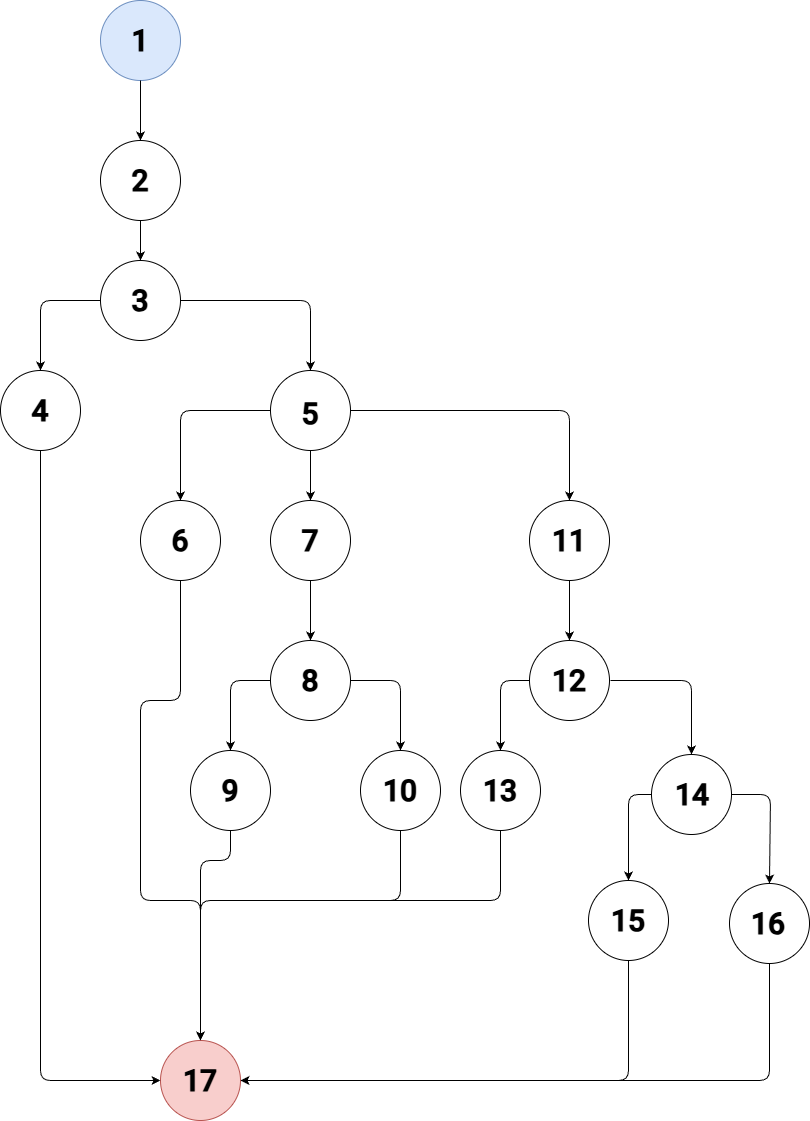

The diagram above was exported from draw.io. Its source (the exported page's mxGraphModel, read from the mxfile embedded in the PNG):
<mxGraphModel dx="950" dy="2190" grid="1" gridSize="10" guides="1" tooltips="1" connect="1" arrows="1" fold="1" page="1" pageScale="1" pageWidth="850" pageHeight="1100" math="0" shadow="0">
  <root>
    <mxCell id="0" />
    <mxCell id="1" parent="0" />
    <mxCell id="4" value="" style="group" vertex="1" connectable="0" parent="1">
      <mxGeometry x="240" y="20" width="80" height="80" as="geometry" />
    </mxCell>
    <mxCell id="2" value="" style="ellipse;whiteSpace=wrap;html=1;aspect=fixed;fillColor=#dae8fc;strokeColor=#6c8ebf;" vertex="1" parent="4">
      <mxGeometry width="80" height="80" as="geometry" />
    </mxCell>
    <mxCell id="3" value="&lt;b&gt;&lt;font data-font-src=&quot;https://fonts.googleapis.com/css?family=Roboto&quot; face=&quot;Roboto&quot;&gt;1&lt;/font&gt;&lt;/b&gt;" style="text;html=1;align=center;verticalAlign=middle;whiteSpace=wrap;rounded=0;fontSize=30;" vertex="1" parent="4">
      <mxGeometry x="10" y="25" width="60" height="30" as="geometry" />
    </mxCell>
    <mxCell id="7" value="" style="group" vertex="1" connectable="0" parent="1">
      <mxGeometry x="240" y="160" width="80" height="80" as="geometry" />
    </mxCell>
    <mxCell id="8" value="" style="ellipse;whiteSpace=wrap;html=1;aspect=fixed;" vertex="1" parent="7">
      <mxGeometry width="80" height="80" as="geometry" />
    </mxCell>
    <mxCell id="9" value="&lt;b&gt;&lt;font data-font-src=&quot;https://fonts.googleapis.com/css?family=Roboto&quot; face=&quot;Roboto&quot;&gt;2&lt;/font&gt;&lt;/b&gt;" style="text;html=1;align=center;verticalAlign=middle;whiteSpace=wrap;rounded=0;fontSize=30;" vertex="1" parent="7">
      <mxGeometry x="10" y="25" width="60" height="30" as="geometry" />
    </mxCell>
    <mxCell id="10" value="" style="group" vertex="1" connectable="0" parent="1">
      <mxGeometry x="240" y="280" width="80" height="80" as="geometry" />
    </mxCell>
    <mxCell id="11" value="" style="ellipse;whiteSpace=wrap;html=1;aspect=fixed;" vertex="1" parent="10">
      <mxGeometry width="80" height="80" as="geometry" />
    </mxCell>
    <mxCell id="12" value="&lt;b&gt;&lt;font data-font-src=&quot;https://fonts.googleapis.com/css?family=Roboto&quot; face=&quot;Roboto&quot;&gt;3&lt;/font&gt;&lt;/b&gt;" style="text;html=1;align=center;verticalAlign=middle;whiteSpace=wrap;rounded=0;fontSize=30;" vertex="1" parent="10">
      <mxGeometry x="10" y="25" width="60" height="30" as="geometry" />
    </mxCell>
    <mxCell id="13" value="" style="group" vertex="1" connectable="0" parent="1">
      <mxGeometry x="140" y="390" width="80" height="80" as="geometry" />
    </mxCell>
    <mxCell id="14" value="" style="ellipse;whiteSpace=wrap;html=1;aspect=fixed;" vertex="1" parent="13">
      <mxGeometry width="80" height="80" as="geometry" />
    </mxCell>
    <mxCell id="15" value="&lt;b&gt;&lt;font data-font-src=&quot;https://fonts.googleapis.com/css?family=Roboto&quot; face=&quot;Roboto&quot;&gt;4&lt;/font&gt;&lt;/b&gt;" style="text;html=1;align=center;verticalAlign=middle;whiteSpace=wrap;rounded=0;fontSize=30;" vertex="1" parent="13">
      <mxGeometry x="10" y="25" width="60" height="30" as="geometry" />
    </mxCell>
    <mxCell id="16" value="" style="group" vertex="1" connectable="0" parent="1">
      <mxGeometry x="410" y="390" width="80" height="80" as="geometry" />
    </mxCell>
    <mxCell id="17" value="" style="ellipse;whiteSpace=wrap;html=1;aspect=fixed;" vertex="1" parent="16">
      <mxGeometry width="80" height="80" as="geometry" />
    </mxCell>
    <mxCell id="18" value="&lt;b&gt;&lt;font data-font-src=&quot;https://fonts.googleapis.com/css?family=Roboto&quot; face=&quot;Roboto&quot;&gt;5&lt;/font&gt;&lt;/b&gt;" style="text;html=1;align=center;verticalAlign=middle;whiteSpace=wrap;rounded=0;fontSize=30;" vertex="1" parent="16">
      <mxGeometry x="10" y="30" width="60" height="25" as="geometry" />
    </mxCell>
    <mxCell id="20" value="" style="group" vertex="1" connectable="0" parent="1">
      <mxGeometry x="280" y="520" width="80" height="80" as="geometry" />
    </mxCell>
    <mxCell id="21" value="" style="ellipse;whiteSpace=wrap;html=1;aspect=fixed;" vertex="1" parent="20">
      <mxGeometry width="80" height="80" as="geometry" />
    </mxCell>
    <mxCell id="22" value="&lt;b&gt;&lt;font data-font-src=&quot;https://fonts.googleapis.com/css?family=Roboto&quot; face=&quot;Roboto&quot;&gt;6&lt;/font&gt;&lt;/b&gt;" style="text;html=1;align=center;verticalAlign=middle;whiteSpace=wrap;rounded=0;fontSize=30;" vertex="1" parent="20">
      <mxGeometry x="10" y="25" width="60" height="30" as="geometry" />
    </mxCell>
    <mxCell id="24" value="" style="group" vertex="1" connectable="0" parent="1">
      <mxGeometry x="410" y="520" width="80" height="80" as="geometry" />
    </mxCell>
    <mxCell id="25" value="" style="ellipse;whiteSpace=wrap;html=1;aspect=fixed;" vertex="1" parent="24">
      <mxGeometry width="80" height="80" as="geometry" />
    </mxCell>
    <mxCell id="26" value="&lt;b&gt;&lt;font data-font-src=&quot;https://fonts.googleapis.com/css?family=Roboto&quot; face=&quot;Roboto&quot;&gt;7&lt;/font&gt;&lt;/b&gt;" style="text;html=1;align=center;verticalAlign=middle;whiteSpace=wrap;rounded=0;fontSize=30;" vertex="1" parent="24">
      <mxGeometry x="10" y="25" width="60" height="30" as="geometry" />
    </mxCell>
    <mxCell id="29" value="" style="group" vertex="1" connectable="0" parent="1">
      <mxGeometry x="410" y="660" width="80" height="80" as="geometry" />
    </mxCell>
    <mxCell id="30" value="" style="ellipse;whiteSpace=wrap;html=1;aspect=fixed;" vertex="1" parent="29">
      <mxGeometry width="80" height="80" as="geometry" />
    </mxCell>
    <mxCell id="31" value="&lt;b&gt;&lt;font data-font-src=&quot;https://fonts.googleapis.com/css?family=Roboto&quot; face=&quot;Roboto&quot;&gt;8&lt;/font&gt;&lt;/b&gt;" style="text;html=1;align=center;verticalAlign=middle;whiteSpace=wrap;rounded=0;fontSize=30;" vertex="1" parent="29">
      <mxGeometry x="10" y="25" width="60" height="30" as="geometry" />
    </mxCell>
    <mxCell id="32" value="" style="group" vertex="1" connectable="0" parent="1">
      <mxGeometry x="330" y="770" width="80" height="80" as="geometry" />
    </mxCell>
    <mxCell id="33" value="" style="ellipse;whiteSpace=wrap;html=1;aspect=fixed;" vertex="1" parent="32">
      <mxGeometry width="80" height="80" as="geometry" />
    </mxCell>
    <mxCell id="34" value="&lt;b&gt;&lt;font data-font-src=&quot;https://fonts.googleapis.com/css?family=Roboto&quot; face=&quot;Roboto&quot;&gt;9&lt;/font&gt;&lt;/b&gt;" style="text;html=1;align=center;verticalAlign=middle;whiteSpace=wrap;rounded=0;fontSize=30;" vertex="1" parent="32">
      <mxGeometry x="10" y="25" width="60" height="30" as="geometry" />
    </mxCell>
    <mxCell id="36" value="" style="group" vertex="1" connectable="0" parent="1">
      <mxGeometry x="500" y="770" width="80" height="80" as="geometry" />
    </mxCell>
    <mxCell id="37" value="" style="ellipse;whiteSpace=wrap;html=1;aspect=fixed;" vertex="1" parent="36">
      <mxGeometry width="80" height="80" as="geometry" />
    </mxCell>
    <mxCell id="38" value="&lt;b&gt;&lt;font data-font-src=&quot;https://fonts.googleapis.com/css?family=Roboto&quot; face=&quot;Roboto&quot;&gt;10&lt;/font&gt;&lt;/b&gt;" style="text;html=1;align=center;verticalAlign=middle;whiteSpace=wrap;rounded=0;fontSize=30;" vertex="1" parent="36">
      <mxGeometry x="10" y="25" width="60" height="30" as="geometry" />
    </mxCell>
    <mxCell id="39" value="" style="ellipse;whiteSpace=wrap;html=1;aspect=fixed;" vertex="1" parent="1">
      <mxGeometry x="669" y="520" width="80" height="80" as="geometry" />
    </mxCell>
    <mxCell id="40" value="&lt;b&gt;&lt;font data-font-src=&quot;https://fonts.googleapis.com/css?family=Roboto&quot; face=&quot;Roboto&quot;&gt;11&lt;/font&gt;&lt;/b&gt;" style="text;html=1;align=center;verticalAlign=middle;whiteSpace=wrap;rounded=0;fontSize=30;" vertex="1" parent="1">
      <mxGeometry x="679" y="545" width="60" height="30" as="geometry" />
    </mxCell>
    <mxCell id="42" value="" style="ellipse;whiteSpace=wrap;html=1;aspect=fixed;" vertex="1" parent="1">
      <mxGeometry x="669" y="660" width="80" height="80" as="geometry" />
    </mxCell>
    <mxCell id="43" value="&lt;b&gt;&lt;font data-font-src=&quot;https://fonts.googleapis.com/css?family=Roboto&quot; face=&quot;Roboto&quot;&gt;12&lt;/font&gt;&lt;/b&gt;" style="text;html=1;align=center;verticalAlign=middle;whiteSpace=wrap;rounded=0;fontSize=30;" vertex="1" parent="1">
      <mxGeometry x="679" y="685" width="60" height="30" as="geometry" />
    </mxCell>
    <mxCell id="44" value="" style="ellipse;whiteSpace=wrap;html=1;aspect=fixed;" vertex="1" parent="1">
      <mxGeometry x="600" y="770" width="80" height="80" as="geometry" />
    </mxCell>
    <mxCell id="45" value="&lt;b&gt;&lt;font data-font-src=&quot;https://fonts.googleapis.com/css?family=Roboto&quot; face=&quot;Roboto&quot;&gt;13&lt;/font&gt;&lt;/b&gt;" style="text;html=1;align=center;verticalAlign=middle;whiteSpace=wrap;rounded=0;fontSize=30;" vertex="1" parent="1">
      <mxGeometry x="610" y="795" width="60" height="30" as="geometry" />
    </mxCell>
    <mxCell id="47" style="edgeStyle=none;html=1;exitX=0.5;exitY=1;exitDx=0;exitDy=0;entryX=0.5;entryY=0;entryDx=0;entryDy=0;" edge="1" parent="1" source="2" target="8">
      <mxGeometry relative="1" as="geometry" />
    </mxCell>
    <mxCell id="48" value="" style="endArrow=classic;html=1;exitX=0.5;exitY=1;exitDx=0;exitDy=0;entryX=0.5;entryY=0;entryDx=0;entryDy=0;" edge="1" parent="1" source="8" target="11">
      <mxGeometry width="50" height="50" relative="1" as="geometry">
        <mxPoint x="390" y="320" as="sourcePoint" />
        <mxPoint x="440" y="270" as="targetPoint" />
      </mxGeometry>
    </mxCell>
    <mxCell id="49" value="" style="endArrow=classic;html=1;entryX=0.5;entryY=0;entryDx=0;entryDy=0;exitX=0;exitY=0.5;exitDx=0;exitDy=0;" edge="1" parent="1" source="11" target="14">
      <mxGeometry width="50" height="50" relative="1" as="geometry">
        <mxPoint x="250" y="313" as="sourcePoint" />
        <mxPoint x="360" y="410" as="targetPoint" />
        <Array as="points">
          <mxPoint x="180" y="320" />
        </Array>
      </mxGeometry>
    </mxCell>
    <mxCell id="50" style="edgeStyle=none;html=1;entryX=0.5;entryY=0;entryDx=0;entryDy=0;exitX=1;exitY=0.5;exitDx=0;exitDy=0;" edge="1" parent="1" source="11" target="17">
      <mxGeometry relative="1" as="geometry">
        <Array as="points">
          <mxPoint x="450" y="320" />
        </Array>
      </mxGeometry>
    </mxCell>
    <mxCell id="53" value="" style="endArrow=classic;html=1;entryX=0.5;entryY=0;entryDx=0;entryDy=0;exitX=0;exitY=0.5;exitDx=0;exitDy=0;" edge="1" parent="1" source="17" target="21">
      <mxGeometry width="50" height="50" relative="1" as="geometry">
        <mxPoint x="380" y="740" as="sourcePoint" />
        <mxPoint x="430" y="690" as="targetPoint" />
        <Array as="points">
          <mxPoint x="320" y="430" />
        </Array>
      </mxGeometry>
    </mxCell>
    <mxCell id="54" value="" style="endArrow=classic;html=1;entryX=0.5;entryY=0;entryDx=0;entryDy=0;exitX=0.5;exitY=1;exitDx=0;exitDy=0;" edge="1" parent="1" source="17" target="25">
      <mxGeometry width="50" height="50" relative="1" as="geometry">
        <mxPoint x="370" y="690" as="sourcePoint" />
        <mxPoint x="420" y="640" as="targetPoint" />
      </mxGeometry>
    </mxCell>
    <mxCell id="55" value="" style="endArrow=classic;html=1;entryX=0.5;entryY=0;entryDx=0;entryDy=0;exitX=1;exitY=0.5;exitDx=0;exitDy=0;" edge="1" parent="1" source="17" target="39">
      <mxGeometry width="50" height="50" relative="1" as="geometry">
        <mxPoint x="390" y="710" as="sourcePoint" />
        <mxPoint x="440" y="660" as="targetPoint" />
        <Array as="points">
          <mxPoint x="709" y="430" />
        </Array>
      </mxGeometry>
    </mxCell>
    <mxCell id="56" value="" style="ellipse;whiteSpace=wrap;html=1;aspect=fixed;" vertex="1" parent="1">
      <mxGeometry x="791" y="774" width="80" height="80" as="geometry" />
    </mxCell>
    <mxCell id="57" value="&lt;b&gt;&lt;font data-font-src=&quot;https://fonts.googleapis.com/css?family=Roboto&quot; face=&quot;Roboto&quot;&gt;14&lt;/font&gt;&lt;/b&gt;" style="text;html=1;align=center;verticalAlign=middle;whiteSpace=wrap;rounded=0;fontSize=30;" vertex="1" parent="1">
      <mxGeometry x="802" y="799" width="60" height="30" as="geometry" />
    </mxCell>
    <mxCell id="58" value="" style="endArrow=classic;html=1;entryX=0.5;entryY=0;entryDx=0;entryDy=0;exitX=0.5;exitY=1;exitDx=0;exitDy=0;" edge="1" parent="1" source="25" target="30">
      <mxGeometry width="50" height="50" relative="1" as="geometry">
        <mxPoint x="180" y="1030" as="sourcePoint" />
        <mxPoint x="230" y="980" as="targetPoint" />
      </mxGeometry>
    </mxCell>
    <mxCell id="59" value="" style="endArrow=classic;html=1;entryX=0.5;entryY=0;entryDx=0;entryDy=0;exitX=0.5;exitY=1;exitDx=0;exitDy=0;" edge="1" parent="1" source="39" target="42">
      <mxGeometry width="50" height="50" relative="1" as="geometry">
        <mxPoint x="539" y="1090" as="sourcePoint" />
        <mxPoint x="589" y="1040" as="targetPoint" />
      </mxGeometry>
    </mxCell>
    <mxCell id="60" value="" style="endArrow=classic;html=1;entryX=0.5;entryY=0;entryDx=0;entryDy=0;exitX=0;exitY=0.5;exitDx=0;exitDy=0;" edge="1" parent="1" source="30" target="33">
      <mxGeometry width="50" height="50" relative="1" as="geometry">
        <mxPoint x="490" y="1040" as="sourcePoint" />
        <mxPoint x="540" y="990" as="targetPoint" />
        <Array as="points">
          <mxPoint x="370" y="700" />
        </Array>
      </mxGeometry>
    </mxCell>
    <mxCell id="61" value="" style="endArrow=classic;html=1;entryX=0.5;entryY=0;entryDx=0;entryDy=0;exitX=1;exitY=0.5;exitDx=0;exitDy=0;" edge="1" parent="1" source="30" target="37">
      <mxGeometry width="50" height="50" relative="1" as="geometry">
        <mxPoint x="470" y="970" as="sourcePoint" />
        <mxPoint x="520" y="920" as="targetPoint" />
        <Array as="points">
          <mxPoint x="540" y="700" />
        </Array>
      </mxGeometry>
    </mxCell>
    <mxCell id="62" value="" style="endArrow=classic;html=1;entryX=0.5;entryY=0;entryDx=0;entryDy=0;exitX=0;exitY=0.5;exitDx=0;exitDy=0;" edge="1" parent="1" source="42" target="44">
      <mxGeometry width="50" height="50" relative="1" as="geometry">
        <mxPoint x="500" y="710" as="sourcePoint" />
        <mxPoint x="550" y="780" as="targetPoint" />
        <Array as="points">
          <mxPoint x="640" y="700" />
        </Array>
      </mxGeometry>
    </mxCell>
    <mxCell id="64" value="" style="endArrow=classic;html=1;entryX=0.5;entryY=0;entryDx=0;entryDy=0;exitX=1;exitY=0.5;exitDx=0;exitDy=0;" edge="1" parent="1" target="56">
      <mxGeometry width="50" height="50" relative="1" as="geometry">
        <mxPoint x="750" y="700" as="sourcePoint" />
        <mxPoint x="781" y="773" as="targetPoint" />
        <Array as="points">
          <mxPoint x="781" y="700" />
          <mxPoint x="831" y="700" />
        </Array>
      </mxGeometry>
    </mxCell>
    <mxCell id="65" value="" style="ellipse;whiteSpace=wrap;html=1;aspect=fixed;" vertex="1" parent="1">
      <mxGeometry x="728" y="900" width="80" height="80" as="geometry" />
    </mxCell>
    <mxCell id="66" value="&lt;b&gt;&lt;font data-font-src=&quot;https://fonts.googleapis.com/css?family=Roboto&quot; face=&quot;Roboto&quot;&gt;15&lt;/font&gt;&lt;/b&gt;" style="text;html=1;align=center;verticalAlign=middle;whiteSpace=wrap;rounded=0;fontSize=30;" vertex="1" parent="1">
      <mxGeometry x="738" y="925" width="60" height="30" as="geometry" />
    </mxCell>
    <mxCell id="67" value="" style="ellipse;whiteSpace=wrap;html=1;aspect=fixed;" vertex="1" parent="1">
      <mxGeometry x="869" y="903" width="80" height="80" as="geometry" />
    </mxCell>
    <mxCell id="68" value="&lt;b&gt;&lt;font data-font-src=&quot;https://fonts.googleapis.com/css?family=Roboto&quot; face=&quot;Roboto&quot;&gt;16&lt;/font&gt;&lt;/b&gt;" style="text;html=1;align=center;verticalAlign=middle;whiteSpace=wrap;rounded=0;fontSize=30;" vertex="1" parent="1">
      <mxGeometry x="878" y="928" width="60" height="30" as="geometry" />
    </mxCell>
    <mxCell id="69" value="" style="ellipse;whiteSpace=wrap;html=1;aspect=fixed;fillColor=#f8cecc;strokeColor=#b85450;" vertex="1" parent="1">
      <mxGeometry x="300" y="1060" width="80" height="80" as="geometry" />
    </mxCell>
    <mxCell id="70" value="&lt;b&gt;&lt;font data-font-src=&quot;https://fonts.googleapis.com/css?family=Roboto&quot; face=&quot;Roboto&quot;&gt;17&lt;/font&gt;&lt;/b&gt;" style="text;html=1;align=center;verticalAlign=middle;whiteSpace=wrap;rounded=0;fontSize=30;" vertex="1" parent="1">
      <mxGeometry x="310" y="1085" width="60" height="30" as="geometry" />
    </mxCell>
    <mxCell id="71" value="" style="endArrow=classic;html=1;entryX=0.5;entryY=0;entryDx=0;entryDy=0;exitX=0;exitY=0.5;exitDx=0;exitDy=0;" edge="1" parent="1" source="56" target="65">
      <mxGeometry width="50" height="50" relative="1" as="geometry">
        <mxPoint x="550" y="1080" as="sourcePoint" />
        <mxPoint x="600" y="1030" as="targetPoint" />
        <Array as="points">
          <mxPoint x="768" y="814" />
        </Array>
      </mxGeometry>
    </mxCell>
    <mxCell id="72" value="" style="endArrow=classic;html=1;entryX=0.5;entryY=0;entryDx=0;entryDy=0;exitX=1;exitY=0.5;exitDx=0;exitDy=0;" edge="1" parent="1" source="56" target="67">
      <mxGeometry width="50" height="50" relative="1" as="geometry">
        <mxPoint x="801" y="824" as="sourcePoint" />
        <mxPoint x="778" y="910" as="targetPoint" />
        <Array as="points">
          <mxPoint x="910" y="814" />
        </Array>
      </mxGeometry>
    </mxCell>
    <mxCell id="73" value="" style="endArrow=classic;html=1;entryX=0;entryY=0.5;entryDx=0;entryDy=0;exitX=0.5;exitY=1;exitDx=0;exitDy=0;" edge="1" parent="1" source="14" target="69">
      <mxGeometry width="50" height="50" relative="1" as="geometry">
        <mxPoint x="160" y="810" as="sourcePoint" />
        <mxPoint x="210" y="760" as="targetPoint" />
        <Array as="points">
          <mxPoint x="180" y="1100" />
        </Array>
      </mxGeometry>
    </mxCell>
    <mxCell id="74" value="" style="endArrow=classic;html=1;entryX=1;entryY=0.5;entryDx=0;entryDy=0;exitX=0.5;exitY=1;exitDx=0;exitDy=0;" edge="1" parent="1" source="67" target="69">
      <mxGeometry width="50" height="50" relative="1" as="geometry">
        <mxPoint x="780" y="1190" as="sourcePoint" />
        <mxPoint x="830" y="1140" as="targetPoint" />
        <Array as="points">
          <mxPoint x="909" y="1100" />
        </Array>
      </mxGeometry>
    </mxCell>
    <mxCell id="75" value="" style="endArrow=classic;html=1;entryX=1;entryY=0.5;entryDx=0;entryDy=0;exitX=0.5;exitY=1;exitDx=0;exitDy=0;" edge="1" parent="1" source="65" target="69">
      <mxGeometry width="50" height="50" relative="1" as="geometry">
        <mxPoint x="350" y="1390" as="sourcePoint" />
        <mxPoint x="400" y="1340" as="targetPoint" />
        <Array as="points">
          <mxPoint x="768" y="1100" />
        </Array>
      </mxGeometry>
    </mxCell>
    <mxCell id="77" value="" style="endArrow=classic;html=1;entryX=0.5;entryY=0;entryDx=0;entryDy=0;exitX=0.5;exitY=1;exitDx=0;exitDy=0;" edge="1" parent="1" source="21" target="69">
      <mxGeometry width="50" height="50" relative="1" as="geometry">
        <mxPoint x="240" y="710" as="sourcePoint" />
        <mxPoint x="290" y="660" as="targetPoint" />
        <Array as="points">
          <mxPoint x="320" y="720" />
          <mxPoint x="280" y="720" />
          <mxPoint x="280" y="920" />
          <mxPoint x="340" y="920" />
        </Array>
      </mxGeometry>
    </mxCell>
    <mxCell id="78" value="" style="endArrow=classic;html=1;exitX=0.5;exitY=1;exitDx=0;exitDy=0;entryX=0.5;entryY=0;entryDx=0;entryDy=0;" edge="1" parent="1" source="33" target="69">
      <mxGeometry width="50" height="50" relative="1" as="geometry">
        <mxPoint x="500" y="980" as="sourcePoint" />
        <mxPoint x="550" y="930" as="targetPoint" />
        <Array as="points">
          <mxPoint x="370" y="880" />
          <mxPoint x="340" y="880" />
        </Array>
      </mxGeometry>
    </mxCell>
    <mxCell id="79" value="" style="endArrow=classic;html=1;entryX=0.5;entryY=0;entryDx=0;entryDy=0;exitX=0.5;exitY=1;exitDx=0;exitDy=0;" edge="1" parent="1" source="37" target="69">
      <mxGeometry width="50" height="50" relative="1" as="geometry">
        <mxPoint x="540" y="980" as="sourcePoint" />
        <mxPoint x="590" y="930" as="targetPoint" />
        <Array as="points">
          <mxPoint x="540" y="920" />
          <mxPoint x="340" y="920" />
        </Array>
      </mxGeometry>
    </mxCell>
    <mxCell id="80" value="" style="endArrow=classic;html=1;entryX=0.5;entryY=0;entryDx=0;entryDy=0;exitX=0.5;exitY=1;exitDx=0;exitDy=0;" edge="1" parent="1" source="44" target="69">
      <mxGeometry width="50" height="50" relative="1" as="geometry">
        <mxPoint x="550" y="980" as="sourcePoint" />
        <mxPoint x="600" y="930" as="targetPoint" />
        <Array as="points">
          <mxPoint x="640" y="920" />
          <mxPoint x="340" y="920" />
        </Array>
      </mxGeometry>
    </mxCell>
  </root>
</mxGraphModel>